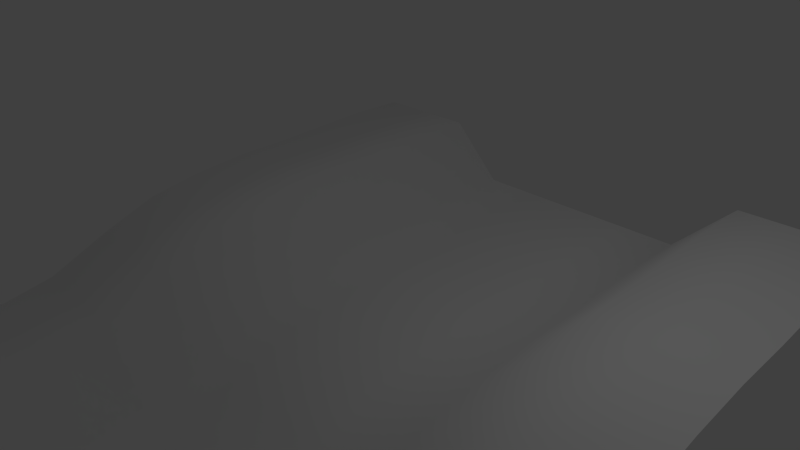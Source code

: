 # Source: River_Beach_Chunk.blend  (saved by Blender 2.57.1; exported with 4.5.12 LTS)
import bpy
from mathutils import Matrix  # noqa: F401  (used for matrix-valued properties, if any)

bpy.ops.wm.read_factory_settings(use_empty=True)
scene = bpy.context.scene
scene.name = 'Scene'

# ---- collections
col_collection_1 = bpy.data.collections.new('Collection 1'); scene.collection.children.link(col_collection_1)

# ---- world
world_world = bpy.data.worlds.new('World'); scene.world = world_world
world_world.color = (0.05088, 0.05088, 0.05088)
world_world.use_sun_shadow = False
world_world.sun_shadow_jitter_overblur = 0.0
world_world.cycles.sampling_method = 'MANUAL'
world_world.cycles.sample_map_resolution = 256

# ---- cameras
cam_camera = bpy.data.cameras.new('Camera')
cam_camera.clip_end = 100.0
cam_camera.lens = 35.0
cam_camera.ortho_scale = 7.314
cam_camera.dof.focus_distance = 0.0
cam_camera.dof.aperture_fstop = 128.0

# ---- lights
light_lamp = bpy.data.lights.new('Lamp', 'POINT')
light_lamp.transmission_factor = 0.0
light_lamp.cutoff_distance = 30.0
light_lamp.energy = 100.0
light_lamp.shadow_buffer_clip_start = 1.001
light_lamp.shadow_soft_size = 1.0
light_lamp.shadow_maximum_resolution = 0.006
light_lamp.use_absolute_resolution = True
light_lamp.cycles.use_multiple_importance_sampling = False

# ---- meshes
me_plane = bpy.data.meshes.new('Plane')
me_plane.from_pydata([(1.0, 1.0, 0.0), (1.0, -1.0, -0.3), (-1.0, -1.0, -0.3), (-1.0, 1.0, 0.0), (0.8, -1.0, -0.3), (0.6, -1.0, -0.3), (0.4, -1.0, -0.5), (0.2, -1.0, -0.5), (-8.941e-08, -1.0, -0.5), (-0.2, -1.0, -0.5), (-0.4, -1.0, -0.5), (-0.6, -1.0, -0.3), (-0.8, -1.0, -0.3), (1.0, 0.8, -0.0001761), (1.0, 0.6, -0.01067), (1.0, 0.4, -0.02367), (1.0, 0.2, -0.02931), (1.0, 0.0, -0.05043), (1.0, -0.2, -0.08637), (1.0, -0.4, -0.1663), (1.0, -0.6, -0.2599), (1.0, -0.8, -0.3), (0.8, 1.0, 0.0), (0.6, 1.0, 0.0), (0.4, 1.0, -0.2), (0.2, 1.0, -0.2), (1.49e-07, 1.0, -0.2), (-0.2, 1.0, -0.2), (-0.4, 1.0, -0.2), (-0.6, 1.0, 0.0), (-0.8, 1.0, 0.0), (-1.0, -0.8, -0.3), (-1.0, -0.6, -0.2599), (-1.0, -0.4, -0.1663), (-1.0, -0.2, -0.08637), (-1.0, 2.682e-07, -0.05043), (-1.0, 0.2, -0.02931), (-1.0, 0.4, -0.02367), (-1.0, 0.6, -0.01067), (-1.0, 0.8, -0.0001761), (0.8, 0.8, -0.0001761), (0.6, 0.8, -0.0001761), (0.4, 0.8, -0.2002), (0.2, 0.8, -0.2002), (1.192e-07, 0.8, -0.2002), (-0.2, 0.8, -0.2002), (-0.4, 0.8, -0.2002), (-0.6, 0.8, -0.0001761), (-0.8, 0.8, -0.0001761), (0.8, 0.6, -0.01067), (0.6, 0.6, -0.01067), (0.4, 0.6, -0.2107), (0.2, 0.6, -0.2107), (8.941e-08, 0.6, -0.2107), (-0.2, 0.6, -0.2107), (-0.4, 0.6, -0.2107), (-0.6, 0.6, -0.01067), (-0.8, 0.6, -0.01067), (0.8, 0.4, -0.02367), (0.6, 0.4, -0.02367), (0.4, 0.4, -0.2237), (0.2, 0.4, -0.2237), (8.941e-08, 0.4, -0.2237), (-0.2, 0.4, -0.2237), (-0.4, 0.4, -0.2237), (-0.6, 0.4, -0.02367), (-0.8, 0.4, -0.02367), (0.8, 0.2, -0.02931), (0.6, 0.2, -0.02931), (0.4, 0.2, -0.2293), (0.2, 0.2, -0.2293), (5.96e-08, 0.2, -0.2293), (-0.2, 0.2, -0.2293), (-0.4, 0.2, -0.2293), (-0.6, 0.2, -0.02931), (-0.8, 0.2, -0.02931), (0.8, 2.682e-08, -0.05043), (0.6, 5.364e-08, -0.05043), (0.4, 8.047e-08, -0.2504), (0.2, 1.073e-07, -0.2504), (2.98e-08, 1.341e-07, -0.2504), (-0.2, 1.609e-07, -0.2504), (-0.4, 1.878e-07, -0.2504), (-0.6, 2.146e-07, -0.05043), (-0.8, 2.414e-07, -0.05043), (0.8, -0.2, -0.08637), (0.6, -0.2, -0.08637), (0.4, -0.2, -0.2864), (0.2, -0.2, -0.2864), (0.0, -0.2, -0.2864), (-0.2, -0.2, -0.2864), (-0.4, -0.2, -0.2864), (-0.6, -0.2, -0.08637), (-0.8, -0.2, -0.08637), (0.8, -0.4, -0.1663), (0.6, -0.4, -0.1663), (0.4, -0.4, -0.3663), (0.2, -0.4, -0.3663), (-2.98e-08, -0.4, -0.3663), (-0.2, -0.4, -0.3663), (-0.4, -0.4, -0.3663), (-0.6, -0.4, -0.1663), (-0.8, -0.4, -0.1663), (0.8, -0.6, -0.2599), (0.6, -0.6, -0.2599), (0.4, -0.6, -0.4599), (0.2, -0.6, -0.4599), (-2.98e-08, -0.6, -0.4599), (-0.2, -0.6, -0.4599), (-0.4, -0.6, -0.4599), (-0.6, -0.6, -0.2599), (-0.8, -0.6, -0.2599), (0.8, -0.8, -0.3), (0.6, -0.8, -0.3), (0.4, -0.8, -0.5), (0.2, -0.8, -0.5), (-8.941e-08, -0.8, -0.5), (-0.2, -0.8, -0.5), (-0.4, -0.8, -0.5), (-0.6, -0.8, -0.3), (-0.8, -0.8, -0.3)], [], [(30, 3, 39, 48), (29, 30, 48, 47), (28, 29, 47, 46), (27, 28, 46, 45), (26, 27, 45, 44), (25, 26, 44, 43), (24, 25, 43, 42), (23, 24, 42, 41), (22, 23, 41, 40), (0, 22, 40, 13), (48, 39, 38, 57), (47, 48, 57, 56), (46, 47, 56, 55), (45, 46, 55, 54), (44, 45, 54, 53), (43, 44, 53, 52), (42, 43, 52, 51), (41, 42, 51, 50), (40, 41, 50, 49), (13, 40, 49, 14), (57, 38, 37, 66), (56, 57, 66, 65), (55, 56, 65, 64), (54, 55, 64, 63), (53, 54, 63, 62), (52, 53, 62, 61), (51, 52, 61, 60), (50, 51, 60, 59), (49, 50, 59, 58), (14, 49, 58, 15), (66, 37, 36, 75), (65, 66, 75, 74), (64, 65, 74, 73), (63, 64, 73, 72), (62, 63, 72, 71), (61, 62, 71, 70), (60, 61, 70, 69), (59, 60, 69, 68), (58, 59, 68, 67), (15, 58, 67, 16), (75, 36, 35, 84), (74, 75, 84, 83), (73, 74, 83, 82), (72, 73, 82, 81), (71, 72, 81, 80), (70, 71, 80, 79), (69, 70, 79, 78), (68, 69, 78, 77), (67, 68, 77, 76), (16, 67, 76, 17), (84, 35, 34, 93), (83, 84, 93, 92), (82, 83, 92, 91), (81, 82, 91, 90), (80, 81, 90, 89), (79, 80, 89, 88), (78, 79, 88, 87), (77, 78, 87, 86), (76, 77, 86, 85), (17, 76, 85, 18), (93, 34, 33, 102), (92, 93, 102, 101), (91, 92, 101, 100), (90, 91, 100, 99), (89, 90, 99, 98), (88, 89, 98, 97), (87, 88, 97, 96), (86, 87, 96, 95), (85, 86, 95, 94), (18, 85, 94, 19), (102, 33, 32, 111), (101, 102, 111, 110), (100, 101, 110, 109), (99, 100, 109, 108), (98, 99, 108, 107), (97, 98, 107, 106), (96, 97, 106, 105), (95, 96, 105, 104), (94, 95, 104, 103), (19, 94, 103, 20), (111, 32, 31, 120), (110, 111, 120, 119), (109, 110, 119, 118), (108, 109, 118, 117), (107, 108, 117, 116), (106, 107, 116, 115), (105, 106, 115, 114), (104, 105, 114, 113), (103, 104, 113, 112), (20, 103, 112, 21), (120, 31, 2, 12), (119, 120, 12, 11), (118, 119, 11, 10), (117, 118, 10, 9), (116, 117, 9, 8), (115, 116, 8, 7), (114, 115, 7, 6), (113, 114, 6, 5), (112, 113, 5, 4), (21, 112, 4, 1)])
me_plane.polygons.foreach_set('use_smooth', [True] * 100)
_uv = me_plane.uv_layers.new(name='UVTex')
_uv.uv.foreach_set('vector', [0.1034, 0.9946, 0.003884, 0.9946, 0.003884, 0.895, 0.1034, 0.895, 0.203, 0.9946, 0.1034, 0.9946, 0.1034, 0.895, 0.203, 0.895, -1.489, 5.474, -2.485, 5.474, -2.485, 4.478, -1.489, 4.478, -0.4938, 5.474, -1.489, 5.474, -1.489, 4.478, -0.4938, 4.478, 0.5016, 5.474, -0.4938, 5.474, -0.4938, 4.478, 0.5016, 4.478, 1.497, 5.474, 0.5016, 5.474, 0.5016, 4.478, 1.497, 4.478, 2.492, 5.474, 1.497, 5.474, 1.497, 4.478, 2.492, 4.478, 3.488, 5.474, 2.492, 5.474, 2.492, 4.478, 3.488, 4.478, 0.8997, 0.9946, 0.8002, 0.9946, 0.8002, 0.895, 0.8997, 0.895, 0.9992, 0.9946, 0.8997, 0.9946, 0.8997, 0.895, 0.9992, 0.895, 0.1034, 0.895, 0.003884, 0.895, 0.003884, 0.7955, 0.1034, 0.7955, 0.203, 0.895, 0.1034, 0.895, 0.1034, 0.7955, 0.203, 0.7955, -1.489, 4.478, -2.485, 4.478, -2.485, 3.483, -1.489, 3.483, -0.4938, 4.478, -1.489, 4.478, -1.489, 3.483, -0.4938, 3.483, 0.5016, 4.478, -0.4938, 4.478, -0.4938, 3.483, 0.5016, 3.483, 1.497, 4.478, 0.5016, 4.478, 0.5016, 3.483, 1.497, 3.483, 2.492, 4.478, 1.497, 4.478, 1.497, 3.483, 2.492, 3.483, 3.488, 4.478, 2.492, 4.478, 2.492, 3.483, 3.488, 3.483, 0.8997, 0.895, 0.8002, 0.895, 0.8002, 0.7955, 0.8997, 0.7955, 0.9992, 0.895, 0.8997, 0.895, 0.8997, 0.7955, 0.9992, 0.7955, 0.1034, 0.7955, 0.003884, 0.7955, 0.003884, 0.6959, 0.1034, 0.6959, 0.203, 0.7955, 0.1034, 0.7955, 0.1034, 0.6959, 0.203, 0.6959, -1.489, 3.483, -2.485, 3.483, -2.485, 2.488, -1.489, 2.488, -0.4938, 3.483, -1.489, 3.483, -1.489, 2.488, -0.4938, 2.488, 0.5016, 3.483, -0.4938, 3.483, -0.4938, 2.488, 0.5016, 2.488, 1.497, 3.483, 0.5016, 3.483, 0.5016, 2.488, 1.497, 2.488, 2.492, 3.483, 1.497, 3.483, 1.497, 2.488, 2.492, 2.488, 3.488, 3.483, 2.492, 3.483, 2.492, 2.488, 3.488, 2.488, 0.8997, 0.7955, 0.8002, 0.7955, 0.8002, 0.6959, 0.8997, 0.6959, 0.9992, 0.7955, 0.8997, 0.7955, 0.8997, 0.6959, 0.9992, 0.6959, 0.1034, 0.6959, 0.003884, 0.6959, 0.003884, 0.5964, 0.1034, 0.5964, 0.203, 0.6959, 0.1034, 0.6959, 0.1034, 0.5964, 0.203, 0.5964, -1.489, 2.488, -2.485, 2.488, -2.485, 1.492, -1.489, 1.492, -0.4938, 2.488, -1.489, 2.488, -1.489, 1.492, -0.4938, 1.492, 0.5016, 2.488, -0.4938, 2.488, -0.4938, 1.492, 0.5016, 1.492, 1.497, 2.488, 0.5016, 2.488, 0.5016, 1.492, 1.497, 1.492, 2.492, 2.488, 1.497, 2.488, 1.497, 1.492, 2.492, 1.492, 3.488, 2.488, 2.492, 2.488, 2.492, 1.492, 3.488, 1.492, 0.8997, 0.6959, 0.8002, 0.6959, 0.8002, 0.5964, 0.8997, 0.5964, 0.9992, 0.6959, 0.8997, 0.6959, 0.8997, 0.5964, 0.9992, 0.5964, 0.1034, 0.5964, 0.003884, 0.5964, 0.003884, 0.4969, 0.1034, 0.4969, 0.203, 0.5964, 0.1034, 0.5964, 0.1034, 0.4969, 0.203, 0.4969, -1.489, 1.492, -2.485, 1.492, -2.485, 0.4969, -1.489, 0.4969, -0.4938, 1.492, -1.489, 1.492, -1.489, 0.4969, -0.4938, 0.4969, 0.5016, 1.492, -0.4938, 1.492, -0.4938, 0.4969, 0.5016, 0.4969, 1.497, 1.492, 0.5016, 1.492, 0.5016, 0.4969, 1.497, 0.4969, 2.492, 1.492, 1.497, 1.492, 1.497, 0.4969, 2.492, 0.4969, 3.488, 1.492, 2.492, 1.492, 2.492, 0.4969, 3.488, 0.4969, 0.8997, 0.5964, 0.8002, 0.5964, 0.8002, 0.4969, 0.8997, 0.4969, 0.9992, 0.5964, 0.8997, 0.5964, 0.8997, 0.4969, 0.9992, 0.4969, 0.1034, 0.4969, 0.003884, 0.4969, 0.003884, 0.3973, 0.1034, 0.3973, 0.203, 0.4969, 0.1034, 0.4969, 0.1034, 0.3973, 0.203, 0.3973, -1.489, 0.4969, -2.485, 0.4969, -2.485, -0.4985, -1.489, -0.4985, -0.4938, 0.4969, -1.489, 0.4969, -1.489, -0.4985, -0.4938, -0.4985, 0.5016, 0.4969, -0.4938, 0.4969, -0.4938, -0.4985, 0.5016, -0.4985, 1.497, 0.4969, 0.5016, 0.4969, 0.5016, -0.4985, 1.497, -0.4985, 2.492, 0.4969, 1.497, 0.4969, 1.497, -0.4985, 2.492, -0.4985, 3.488, 0.4969, 2.492, 0.4969, 2.492, -0.4985, 3.488, -0.4985, 0.8997, 0.4969, 0.8002, 0.4969, 0.8002, 0.3973, 0.8997, 0.3973, 0.9992, 0.4969, 0.8997, 0.4969, 0.8997, 0.3973, 0.9992, 0.3973, 0.1034, 0.3973, 0.003884, 0.3973, 0.003884, 0.2978, 0.1034, 0.2978, 0.203, 0.3973, 0.1034, 0.3973, 0.1034, 0.2978, 0.203, 0.2978, -1.489, -0.4985, -2.485, -0.4985, -2.485, -1.494, -1.489, -1.494, -0.4938, -0.4985, -1.489, -0.4985, -1.489, -1.494, -0.4938, -1.494, 0.5016, -0.4985, -0.4938, -0.4985, -0.4938, -1.494, 0.5016, -1.494, 1.497, -0.4985, 0.5016, -0.4985, 0.5016, -1.494, 1.497, -1.494, 2.492, -0.4985, 1.497, -0.4985, 1.497, -1.494, 2.492, -1.494, 3.488, -0.4985, 2.492, -0.4985, 2.492, -1.494, 3.488, -1.494, 0.8997, 0.3973, 0.8002, 0.3973, 0.8002, 0.2978, 0.8997, 0.2978, 0.9992, 0.3973, 0.8997, 0.3973, 0.8997, 0.2978, 0.9992, 0.2978, 0.1034, 0.2978, 0.003884, 0.2978, 0.003884, 0.1983, 0.1034, 0.1983, 0.203, 0.2978, 0.1034, 0.2978, 0.1034, 0.1983, 0.203, 0.1983, -1.489, -1.494, -2.485, -1.494, -2.485, -2.489, -1.489, -2.489, -0.4938, -1.494, -1.489, -1.494, -1.489, -2.489, -0.4938, -2.489, 0.5016, -1.494, -0.4938, -1.494, -0.4938, -2.489, 0.5016, -2.489, 1.497, -1.494, 0.5016, -1.494, 0.5016, -2.489, 1.497, -2.489, 2.492, -1.494, 1.497, -1.494, 1.497, -2.489, 2.492, -2.489, 3.488, -1.494, 2.492, -1.494, 2.492, -2.489, 3.488, -2.489, 0.8997, 0.2978, 0.8002, 0.2978, 0.8002, 0.1983, 0.8997, 0.1983, 0.9992, 0.2978, 0.8997, 0.2978, 0.8997, 0.1983, 0.9992, 0.1983, 0.1034, 0.1983, 0.003884, 0.1983, 0.003884, 0.09873, 0.1034, 0.09873, 0.203, 0.1983, 0.1034, 0.1983, 0.1034, 0.09873, 0.203, 0.09873, -1.489, -2.489, -2.485, -2.489, -2.485, -3.485, -1.489, -3.485, -0.4938, -2.489, -1.489, -2.489, -1.489, -3.485, -0.4938, -3.485, 0.5016, -2.489, -0.4938, -2.489, -0.4938, -3.485, 0.5016, -3.485, 1.497, -2.489, 0.5016, -2.489, 0.5016, -3.485, 1.497, -3.485, 2.492, -2.489, 1.497, -2.489, 1.497, -3.485, 2.492, -3.485, 3.488, -2.489, 2.492, -2.489, 2.492, -3.485, 3.488, -3.485, 0.8997, 0.1983, 0.8002, 0.1983, 0.8002, 0.09873, 0.8997, 0.09873, 0.9992, 0.1983, 0.8997, 0.1983, 0.8997, 0.09873, 0.9992, 0.09873, 0.1034, 0.09873, 0.003884, 0.09873, 0.003884, -0.0008033, 0.1034, -0.0008033, 0.203, 0.09873, 0.1034, 0.09873, 0.1034, -0.0008033, 0.203, -0.0008033, -1.489, -3.485, -2.485, -3.485, -2.485, -4.48, -1.489, -4.48, -0.4938, -3.485, -1.489, -3.485, -1.489, -4.48, -0.4938, -4.48, 0.5016, -3.485, -0.4938, -3.485, -0.4938, -4.48, 0.5016, -4.48, 1.497, -3.485, 0.5016, -3.485, 0.5016, -4.48, 1.497, -4.48, 2.492, -3.485, 1.497, -3.485, 1.497, -4.48, 2.492, -4.48, 3.488, -3.485, 2.492, -3.485, 2.492, -4.48, 3.488, -4.48, 0.8997, 0.09873, 0.8002, 0.09873, 0.8002, -0.0008033, 0.8997, -0.0008033, 0.9992, 0.09873, 0.8997, 0.09873, 0.8997, -0.0008033, 0.9992, -0.0008033])
me_plane.use_remesh_preserve_volume = False
me_plane.use_remesh_preserve_attributes = False
me_plane.use_mirror_vertex_groups = False
me_plane.update()

# ---- objects
ob_plane = bpy.data.objects.new('Plane', me_plane)
ob_lamp = bpy.data.objects.new('Lamp', light_lamp)
ob_camera = bpy.data.objects.new('Camera', cam_camera)

# ---- transforms, parenting, visibility, modifiers, constraints
ob_plane.location = (0.0, 0.0, 0.0)
ob_plane.scale = (5.0, 5.0, 5.0)
ob_plane.lineart.crease_threshold = 0.0
ob_lamp.location = (4.076, 1.005, 5.904)
ob_lamp.rotation_euler = (0.6503, 0.05522, 1.866)
ob_lamp.lock_rotations_4d = False
ob_lamp.empty_display_type = 'ARROWS'
ob_lamp.color = (0.0, 0.0, 0.0, 0.0)
ob_lamp.lineart.crease_threshold = 0.0
ob_camera.location = (7.481, -6.508, 5.344)
ob_camera.rotation_euler = (1.109, 0.01082, 0.8149)
ob_camera.lock_rotations_4d = False
ob_camera.empty_display_type = 'ARROWS'
ob_camera.color = (0.0, 0.0, 0.0, 0.0)
ob_camera.display_type = 'WIRE'
ob_camera.lineart.crease_threshold = 0.0

# ---- collection membership
col_collection_1.objects.link(ob_plane)
col_collection_1.objects.link(ob_lamp)
col_collection_1.objects.link(ob_camera)

# ---- scene / render settings (as saved in the file)
scene.camera = ob_camera
scene.frame_start = 1; scene.frame_end = 250; scene.frame_set(1)
scene.render.engine = 'BLENDER_EEVEE_NEXT'
scene.render.image_settings.color_mode = 'RGB'
scene.render.image_settings.compression = 90
scene.render.resolution_percentage = 50
scene.render.dither_intensity = 0.0
scene.render.bake_margin = 2
scene.render.bake_bias = 0.0
scene.cycles.use_denoising = False
scene.cycles.samples = 10
scene.cycles.sampling_pattern = 'TABULATED_SOBOL'
scene.cycles.light_sampling_threshold = 0.0
scene.cycles.use_adaptive_sampling = False
scene.cycles.use_light_tree = False
scene.cycles.blur_glossy = 0.0
scene.cycles.volume_bounces = 1
scene.cycles.pixel_filter_type = 'GAUSSIAN'
scene.cycles.sample_clamp_indirect = 0.0
scene.view_settings.view_transform = 'Standard'
bpy.context.view_layer.update()
